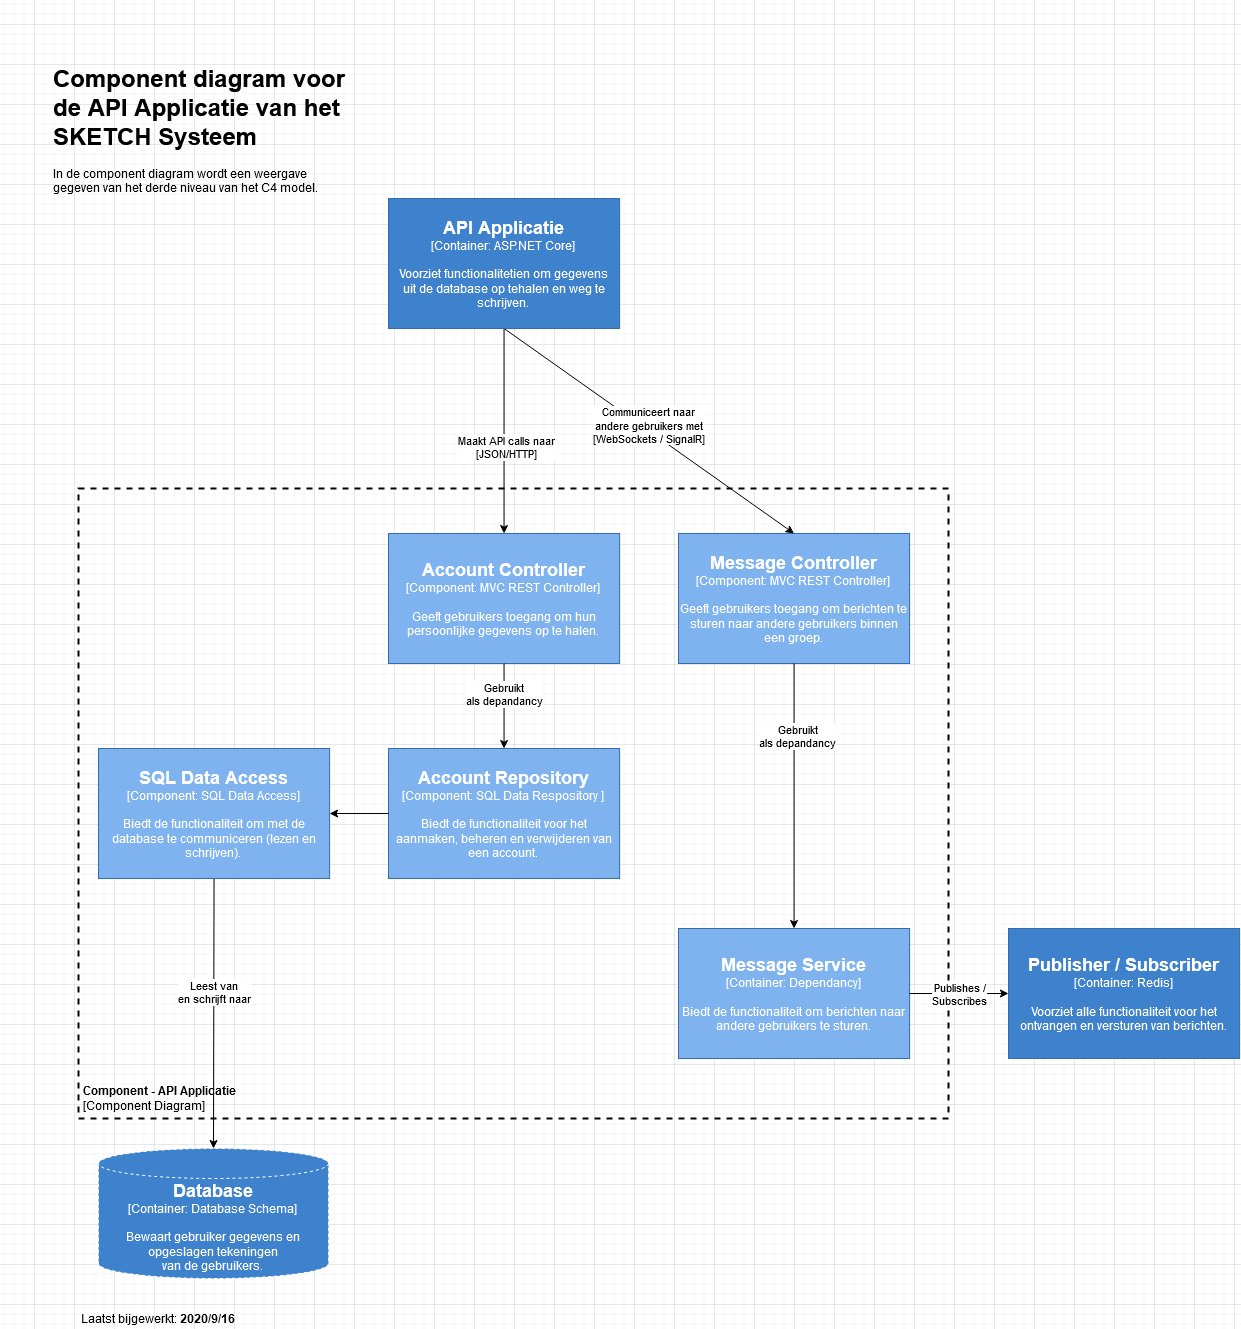

The diagram above was exported from draw.io. Its source (the exported page's mxGraphModel, read from the mxfile embedded in the PNG):
<mxGraphModel dx="2844" dy="1582" grid="1" gridSize="10" guides="1" tooltips="1" connect="1" arrows="1" fold="1" page="1" pageScale="1" pageWidth="850" pageHeight="1100" math="0" shadow="0">
  <root>
    <mxCell id="0" />
    <mxCell id="1" parent="0" />
    <mxCell id="hBVMEcLN5kkARgtqFgVo-1" value="&lt;div&gt;&lt;font style=&quot;font-size: 12px&quot;&gt;&lt;b&gt;Component - API Applicatie&lt;br&gt;&lt;/b&gt;&lt;/font&gt;&lt;/div&gt;&lt;font style=&quot;font-size: 12px&quot;&gt;[Component Diagram]&lt;/font&gt;" style="text;html=1;fillColor=none;spacing=5;spacingTop=-20;whiteSpace=wrap;overflow=hidden;rounded=0;dashed=1;verticalAlign=bottom;strokeColor=#000000;strokeWidth=2;" vertex="1" parent="1">
      <mxGeometry x="60" y="440" width="870" height="630" as="geometry" />
    </mxCell>
    <mxCell id="hBVMEcLN5kkARgtqFgVo-6" value="&lt;h1&gt;Component diagram voor de API Applicatie van het SKETCH Systeem&lt;br&gt;&lt;/h1&gt;&lt;p&gt;In de component diagram wordt een weergave gegeven van het derde niveau van het C4 model.&lt;/p&gt;" style="text;html=1;strokeColor=none;fillColor=none;spacing=5;spacingTop=-20;whiteSpace=wrap;overflow=hidden;rounded=0;" vertex="1" parent="1">
      <mxGeometry x="30" y="10" width="310" height="140" as="geometry" />
    </mxCell>
    <mxCell id="hBVMEcLN5kkARgtqFgVo-7" value="Laatst bijgewerkt: &lt;b&gt;2020/9/16&lt;/b&gt;" style="text;html=1;strokeColor=none;fillColor=none;align=center;verticalAlign=middle;whiteSpace=wrap;rounded=0;" vertex="1" parent="1">
      <mxGeometry x="60" y="1260" width="160" height="20" as="geometry" />
    </mxCell>
    <mxCell id="hBVMEcLN5kkARgtqFgVo-12" value="&lt;div&gt;&lt;font size=&quot;1&quot;&gt;&lt;b&gt;&lt;font style=&quot;font-size: 18px&quot; color=&quot;#FFFFFF&quot;&gt;Database&lt;br&gt;&lt;/font&gt;&lt;/b&gt;&lt;/font&gt;&lt;/div&gt;&lt;div&gt;&lt;font color=&quot;#FFFFFF&quot;&gt;[Container: Database Schema]&lt;br&gt;&lt;/font&gt;&lt;/div&gt;&lt;div&gt;&lt;font color=&quot;#FFFFFF&quot;&gt;&lt;br&gt;&lt;/font&gt;&lt;/div&gt;&lt;div&gt;&lt;font color=&quot;#FFFFFF&quot;&gt;Bewaart gebruiker gegevens en opgeslagen tekeningen&lt;/font&gt;&lt;/div&gt;&lt;div&gt;&lt;font color=&quot;#FFFFFF&quot;&gt; van de gebruikers.&lt;br&gt;&lt;/font&gt;&lt;/div&gt;" style="shape=cylinder3;whiteSpace=wrap;html=1;boundedLbl=1;backgroundOutline=1;size=15;rounded=0;dashed=1;fillColor=#3E82CE;strokeColor=#FFFFFF;" vertex="1" parent="1">
      <mxGeometry x="80" y="1100" width="230" height="130" as="geometry" />
    </mxCell>
    <mxCell id="hBVMEcLN5kkARgtqFgVo-23" value="" style="endArrow=classic;html=1;entryX=0.5;entryY=0;entryDx=0;entryDy=0;entryPerimeter=0;exitX=0.5;exitY=1;exitDx=0;exitDy=0;" edge="1" parent="1" source="hBVMEcLN5kkARgtqFgVo-37" target="hBVMEcLN5kkARgtqFgVo-12">
      <mxGeometry width="50" height="50" relative="1" as="geometry">
        <mxPoint x="220" y="790" as="sourcePoint" />
        <mxPoint x="380" y="1030" as="targetPoint" />
      </mxGeometry>
    </mxCell>
    <mxCell id="hBVMEcLN5kkARgtqFgVo-24" value="&lt;div&gt;Leest van &lt;br&gt;&lt;/div&gt;&lt;div&gt;en schrijft naar&lt;/div&gt;" style="edgeLabel;html=1;align=center;verticalAlign=middle;resizable=0;points=[];" vertex="1" connectable="0" parent="hBVMEcLN5kkARgtqFgVo-23">
      <mxGeometry x="-0.3091" relative="1" as="geometry">
        <mxPoint x="-0.35999999999999943" y="18.97" as="offset" />
      </mxGeometry>
    </mxCell>
    <mxCell id="hBVMEcLN5kkARgtqFgVo-10" value="&lt;div&gt;&lt;font size=&quot;1&quot;&gt;&lt;b&gt;&lt;font style=&quot;font-size: 18px&quot; color=&quot;#FFFFFF&quot;&gt;Message Controller&lt;br&gt;&lt;/font&gt;&lt;/b&gt;&lt;/font&gt;&lt;/div&gt;&lt;div&gt;&lt;font color=&quot;#FFFFFF&quot;&gt;[Component: MVC REST Controller]&lt;br&gt;&lt;/font&gt;&lt;/div&gt;&lt;div&gt;&lt;font color=&quot;#FFFFFF&quot;&gt;&lt;br&gt;&lt;/font&gt;&lt;/div&gt;&lt;font color=&quot;#FFFFFF&quot;&gt;Geeft gebruikers toegang om berichten te sturen naar andere gebruikers binnen een groep.&lt;br&gt;&lt;/font&gt;" style="rounded=0;whiteSpace=wrap;html=1;strokeColor=#336CAB;fillColor=#7FB3F0;" vertex="1" parent="1">
      <mxGeometry x="660" y="485" width="231.11" height="130" as="geometry" />
    </mxCell>
    <mxCell id="hBVMEcLN5kkARgtqFgVo-29" value="" style="endArrow=classic;html=1;exitX=0.5;exitY=1;exitDx=0;exitDy=0;entryX=0.5;entryY=0;entryDx=0;entryDy=0;" edge="1" parent="1" source="hBVMEcLN5kkARgtqFgVo-56" target="hBVMEcLN5kkARgtqFgVo-10">
      <mxGeometry width="50" height="50" relative="1" as="geometry">
        <mxPoint x="485.55500000000006" y="290" as="sourcePoint" />
        <mxPoint x="530" y="340" as="targetPoint" />
      </mxGeometry>
    </mxCell>
    <mxCell id="hBVMEcLN5kkARgtqFgVo-30" value="&lt;div&gt;Communiceert naar &lt;br&gt;&lt;/div&gt;&lt;div&gt;andere gebruikers met&lt;/div&gt;&lt;div&gt;[WebSockets / SignalR]&lt;br&gt;&lt;/div&gt;" style="edgeLabel;html=1;align=center;verticalAlign=middle;resizable=0;points=[];" vertex="1" connectable="0" parent="hBVMEcLN5kkARgtqFgVo-29">
      <mxGeometry x="-0.1554" y="-1" relative="1" as="geometry">
        <mxPoint x="21.86" y="8.649999999999999" as="offset" />
      </mxGeometry>
    </mxCell>
    <mxCell id="hBVMEcLN5kkARgtqFgVo-31" value="&lt;div&gt;&lt;font size=&quot;1&quot;&gt;&lt;b&gt;&lt;font style=&quot;font-size: 18px&quot; color=&quot;#FFFFFF&quot;&gt;Message Service&lt;br&gt;&lt;/font&gt;&lt;/b&gt;&lt;/font&gt;&lt;/div&gt;&lt;div&gt;&lt;font color=&quot;#FFFFFF&quot;&gt;[Container: Dependancy]&lt;br&gt;&lt;/font&gt;&lt;/div&gt;&lt;div&gt;&lt;font color=&quot;#FFFFFF&quot;&gt;&lt;br&gt;&lt;/font&gt;&lt;/div&gt;&lt;font color=&quot;#FFFFFF&quot;&gt;Biedt de functionaliteit om berichten naar andere gebruikers te sturen.&lt;br&gt;&lt;/font&gt;" style="rounded=0;whiteSpace=wrap;html=1;strokeColor=#336CAB;fillColor=#7FB3F0;" vertex="1" parent="1">
      <mxGeometry x="660" y="880" width="231.11" height="130" as="geometry" />
    </mxCell>
    <mxCell id="hBVMEcLN5kkARgtqFgVo-33" value="&lt;div&gt;&lt;font size=&quot;1&quot;&gt;&lt;b&gt;&lt;font style=&quot;font-size: 18px&quot; color=&quot;#FFFFFF&quot;&gt;Publisher / Subscriber&lt;br&gt;&lt;/font&gt;&lt;/b&gt;&lt;/font&gt;&lt;/div&gt;&lt;div&gt;&lt;font color=&quot;#FFFFFF&quot;&gt;[Container: Redis]&lt;br&gt;&lt;/font&gt;&lt;/div&gt;&lt;div&gt;&lt;font color=&quot;#FFFFFF&quot;&gt;&lt;br&gt;&lt;/font&gt;&lt;/div&gt;&lt;div&gt;&lt;font color=&quot;#FFFFFF&quot;&gt;Voorziet alle functionaliteit voor het ontvangen en versturen van berichten.&lt;br&gt;&lt;/font&gt;&lt;/div&gt;" style="rounded=0;whiteSpace=wrap;html=1;fillColor=#3E82CE;strokeColor=#336CAB;" vertex="1" parent="1">
      <mxGeometry x="990" y="880" width="231.11" height="130" as="geometry" />
    </mxCell>
    <mxCell id="hBVMEcLN5kkARgtqFgVo-35" value="&lt;div&gt;&lt;font size=&quot;1&quot;&gt;&lt;b&gt;&lt;font style=&quot;font-size: 18px&quot; color=&quot;#FFFFFF&quot;&gt;Account Controller&lt;br&gt;&lt;/font&gt;&lt;/b&gt;&lt;/font&gt;&lt;/div&gt;&lt;div&gt;&lt;font color=&quot;#FFFFFF&quot;&gt;[Component: MVC REST Controller]&lt;br&gt;&lt;/font&gt;&lt;/div&gt;&lt;div&gt;&lt;font color=&quot;#FFFFFF&quot;&gt;&lt;br&gt;&lt;/font&gt;&lt;/div&gt;&lt;font color=&quot;#FFFFFF&quot;&gt;Geeft gebruikers toegang om hun persoonlijke gegevens op te halen.&lt;br&gt;&lt;/font&gt;" style="rounded=0;whiteSpace=wrap;html=1;strokeColor=#336CAB;fillColor=#7FB3F0;" vertex="1" parent="1">
      <mxGeometry x="370" y="485" width="231.11" height="130" as="geometry" />
    </mxCell>
    <mxCell id="hBVMEcLN5kkARgtqFgVo-36" value="&lt;div&gt;&lt;font size=&quot;1&quot;&gt;&lt;b&gt;&lt;font style=&quot;font-size: 18px&quot; color=&quot;#FFFFFF&quot;&gt;Account Repository&lt;br&gt;&lt;/font&gt;&lt;/b&gt;&lt;/font&gt;&lt;/div&gt;&lt;div&gt;&lt;font color=&quot;#FFFFFF&quot;&gt;[Component: SQL Data Respository ]&lt;br&gt;&lt;/font&gt;&lt;/div&gt;&lt;div&gt;&lt;font color=&quot;#FFFFFF&quot;&gt;&lt;br&gt;&lt;/font&gt;&lt;/div&gt;&lt;font color=&quot;#FFFFFF&quot;&gt;Biedt de functionaliteit voor het aanmaken, beheren en verwijderen van een account.&lt;br&gt;&lt;/font&gt;" style="rounded=0;whiteSpace=wrap;html=1;strokeColor=#336CAB;fillColor=#7FB3F0;" vertex="1" parent="1">
      <mxGeometry x="370" y="700" width="231.11" height="130" as="geometry" />
    </mxCell>
    <mxCell id="hBVMEcLN5kkARgtqFgVo-37" value="&lt;div&gt;&lt;font size=&quot;1&quot;&gt;&lt;b&gt;&lt;font style=&quot;font-size: 18px&quot; color=&quot;#FFFFFF&quot;&gt;SQL Data Access&lt;br&gt;&lt;/font&gt;&lt;/b&gt;&lt;/font&gt;&lt;/div&gt;&lt;div&gt;&lt;font color=&quot;#FFFFFF&quot;&gt;[Component: SQL Data Access]&lt;br&gt;&lt;/font&gt;&lt;/div&gt;&lt;div&gt;&lt;font color=&quot;#FFFFFF&quot;&gt;&lt;br&gt;&lt;/font&gt;&lt;/div&gt;&lt;font color=&quot;#FFFFFF&quot;&gt;Biedt de functionaliteit om met de database te communiceren (lezen en schrijven).&lt;br&gt;&lt;/font&gt;" style="rounded=0;whiteSpace=wrap;html=1;strokeColor=#336CAB;fillColor=#7FB3F0;" vertex="1" parent="1">
      <mxGeometry x="80" y="700" width="231.11" height="130" as="geometry" />
    </mxCell>
    <mxCell id="hBVMEcLN5kkARgtqFgVo-38" value="" style="endArrow=classic;html=1;entryX=1;entryY=0.5;entryDx=0;entryDy=0;exitX=0;exitY=0.5;exitDx=0;exitDy=0;" edge="1" parent="1" source="hBVMEcLN5kkARgtqFgVo-36" target="hBVMEcLN5kkARgtqFgVo-37">
      <mxGeometry width="50" height="50" relative="1" as="geometry">
        <mxPoint x="390" y="920" as="sourcePoint" />
        <mxPoint x="440" y="870" as="targetPoint" />
      </mxGeometry>
    </mxCell>
    <mxCell id="hBVMEcLN5kkARgtqFgVo-39" value="" style="endArrow=classic;html=1;exitX=0.5;exitY=1;exitDx=0;exitDy=0;entryX=0.5;entryY=0;entryDx=0;entryDy=0;" edge="1" parent="1" source="hBVMEcLN5kkARgtqFgVo-35" target="hBVMEcLN5kkARgtqFgVo-36">
      <mxGeometry width="50" height="50" relative="1" as="geometry">
        <mxPoint x="440" y="930" as="sourcePoint" />
        <mxPoint x="490" y="880" as="targetPoint" />
      </mxGeometry>
    </mxCell>
    <mxCell id="hBVMEcLN5kkARgtqFgVo-49" value="&lt;div&gt;Gebruikt &lt;br&gt;&lt;/div&gt;&lt;div&gt;als depandancy&lt;/div&gt;" style="edgeLabel;html=1;align=center;verticalAlign=middle;resizable=0;points=[];" vertex="1" connectable="0" parent="hBVMEcLN5kkARgtqFgVo-39">
      <mxGeometry x="-0.3026" y="-1" relative="1" as="geometry">
        <mxPoint as="offset" />
      </mxGeometry>
    </mxCell>
    <mxCell id="hBVMEcLN5kkARgtqFgVo-40" value="" style="endArrow=classic;html=1;exitX=0.5;exitY=1;exitDx=0;exitDy=0;entryX=0.5;entryY=0;entryDx=0;entryDy=0;" edge="1" parent="1" source="hBVMEcLN5kkARgtqFgVo-10" target="hBVMEcLN5kkARgtqFgVo-31">
      <mxGeometry width="50" height="50" relative="1" as="geometry">
        <mxPoint x="720" y="800" as="sourcePoint" />
        <mxPoint x="770" y="750" as="targetPoint" />
      </mxGeometry>
    </mxCell>
    <mxCell id="hBVMEcLN5kkARgtqFgVo-50" value="&lt;div&gt;Gebruikt&lt;/div&gt;&lt;div&gt;als depandancy&lt;br&gt;&lt;/div&gt;" style="edgeLabel;html=1;align=center;verticalAlign=middle;resizable=0;points=[];" vertex="1" connectable="0" parent="hBVMEcLN5kkARgtqFgVo-40">
      <mxGeometry x="-0.4516" y="2" relative="1" as="geometry">
        <mxPoint as="offset" />
      </mxGeometry>
    </mxCell>
    <mxCell id="hBVMEcLN5kkARgtqFgVo-41" value="" style="endArrow=classic;html=1;exitX=1;exitY=0.5;exitDx=0;exitDy=0;entryX=0;entryY=0.5;entryDx=0;entryDy=0;" edge="1" parent="1" source="hBVMEcLN5kkARgtqFgVo-31" target="hBVMEcLN5kkARgtqFgVo-33">
      <mxGeometry width="50" height="50" relative="1" as="geometry">
        <mxPoint x="1020" y="930" as="sourcePoint" />
        <mxPoint x="1070" y="880" as="targetPoint" />
      </mxGeometry>
    </mxCell>
    <mxCell id="hBVMEcLN5kkARgtqFgVo-53" value="&lt;div&gt;Publishes /&lt;/div&gt;&lt;div&gt;Subscribes&lt;br&gt;&lt;/div&gt;" style="edgeLabel;html=1;align=center;verticalAlign=middle;resizable=0;points=[];" vertex="1" connectable="0" parent="hBVMEcLN5kkARgtqFgVo-41">
      <mxGeometry x="0.2575" relative="1" as="geometry">
        <mxPoint x="-13.4" as="offset" />
      </mxGeometry>
    </mxCell>
    <mxCell id="hBVMEcLN5kkARgtqFgVo-42" value="" style="endArrow=classic;html=1;entryX=0.5;entryY=0;entryDx=0;entryDy=0;exitX=0.5;exitY=1;exitDx=0;exitDy=0;" edge="1" parent="1" source="hBVMEcLN5kkARgtqFgVo-56" target="hBVMEcLN5kkARgtqFgVo-35">
      <mxGeometry width="50" height="50" relative="1" as="geometry">
        <mxPoint x="485.55500000000006" y="290" as="sourcePoint" />
        <mxPoint x="535.5550000000001" y="890" as="targetPoint" />
      </mxGeometry>
    </mxCell>
    <mxCell id="hBVMEcLN5kkARgtqFgVo-43" value="&lt;div&gt;Maakt API calls naar&lt;br&gt;&lt;/div&gt;&lt;div&gt;[JSON/HTTP]&lt;br&gt;&lt;/div&gt;" style="edgeLabel;html=1;align=center;verticalAlign=middle;resizable=0;points=[];" vertex="1" connectable="0" parent="hBVMEcLN5kkARgtqFgVo-42">
      <mxGeometry x="0.1444" y="2" relative="1" as="geometry">
        <mxPoint x="-1" as="offset" />
      </mxGeometry>
    </mxCell>
    <mxCell id="hBVMEcLN5kkARgtqFgVo-56" value="&lt;div&gt;&lt;font size=&quot;1&quot;&gt;&lt;b&gt;&lt;font style=&quot;font-size: 18px&quot; color=&quot;#FFFFFF&quot;&gt;API Applicatie&lt;br&gt;&lt;/font&gt;&lt;/b&gt;&lt;/font&gt;&lt;/div&gt;&lt;div&gt;&lt;font color=&quot;#FFFFFF&quot;&gt;[Container: ASP.NET Core]&lt;br&gt;&lt;/font&gt;&lt;/div&gt;&lt;div&gt;&lt;font color=&quot;#FFFFFF&quot;&gt;&lt;br&gt;&lt;/font&gt;&lt;/div&gt;&lt;div&gt;&lt;font color=&quot;#FFFFFF&quot;&gt;Voorziet functionalitetien om gegevens &lt;br&gt;&lt;/font&gt;&lt;/div&gt;&lt;div&gt;&lt;font color=&quot;#FFFFFF&quot;&gt;uit de database op tehalen en weg te schrijven.&lt;br&gt;&lt;/font&gt;&lt;/div&gt;" style="rounded=0;whiteSpace=wrap;html=1;fillColor=#3E82CE;strokeColor=#336CAB;" vertex="1" parent="1">
      <mxGeometry x="370" y="150" width="231.11" height="130" as="geometry" />
    </mxCell>
  </root>
</mxGraphModel>